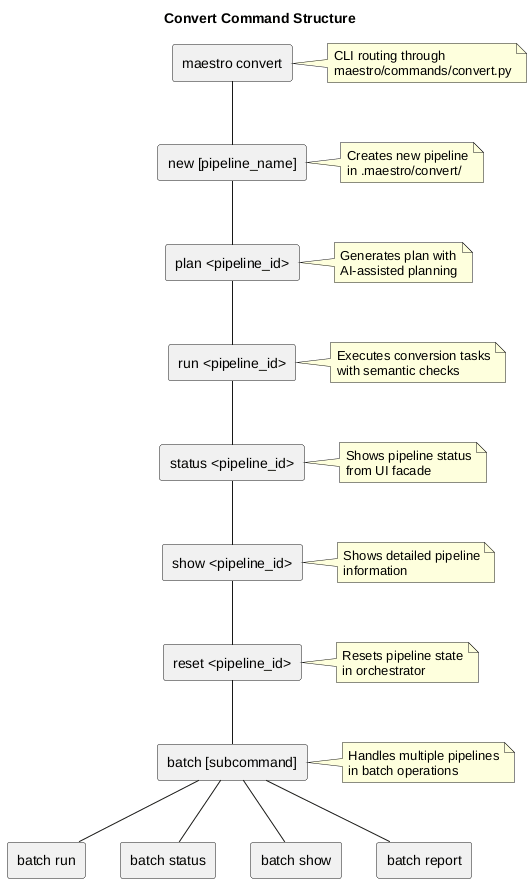

The diagram above was rendered by PlantUML. Its source (embedded in the PNG):
@startuml
title Convert Command Structure

rectangle "maestro convert" as convert {
}
rectangle "new [pipeline_name]" as new
rectangle "plan <pipeline_id>" as plan
rectangle "run <pipeline_id>" as run
rectangle "status <pipeline_id>" as status
rectangle "show <pipeline_id>" as show
rectangle "reset <pipeline_id>" as reset
rectangle "batch [subcommand]" as batch

rectangle "batch run" as batch_run
rectangle "batch status" as batch_status
rectangle "batch show" as batch_show
rectangle "batch report" as batch_report

convert -- new
new -- plan
plan -- run
run -- status
status -- show
show -- reset
reset -- batch

batch -- batch_run
batch -- batch_status
batch -- batch_show
batch -- batch_report

note right of convert: CLI routing through\nmaestro/commands/convert.py
note right of new: Creates new pipeline\nin .maestro/convert/
note right of plan: Generates plan with\nAI-assisted planning
note right of run: Executes conversion tasks\nwith semantic checks
note right of status: Shows pipeline status\nfrom UI facade
note right of show: Shows detailed pipeline\ninformation
note right of reset: Resets pipeline state\nin orchestrator
note right of batch: Handles multiple pipelines\nin batch operations

@enduml